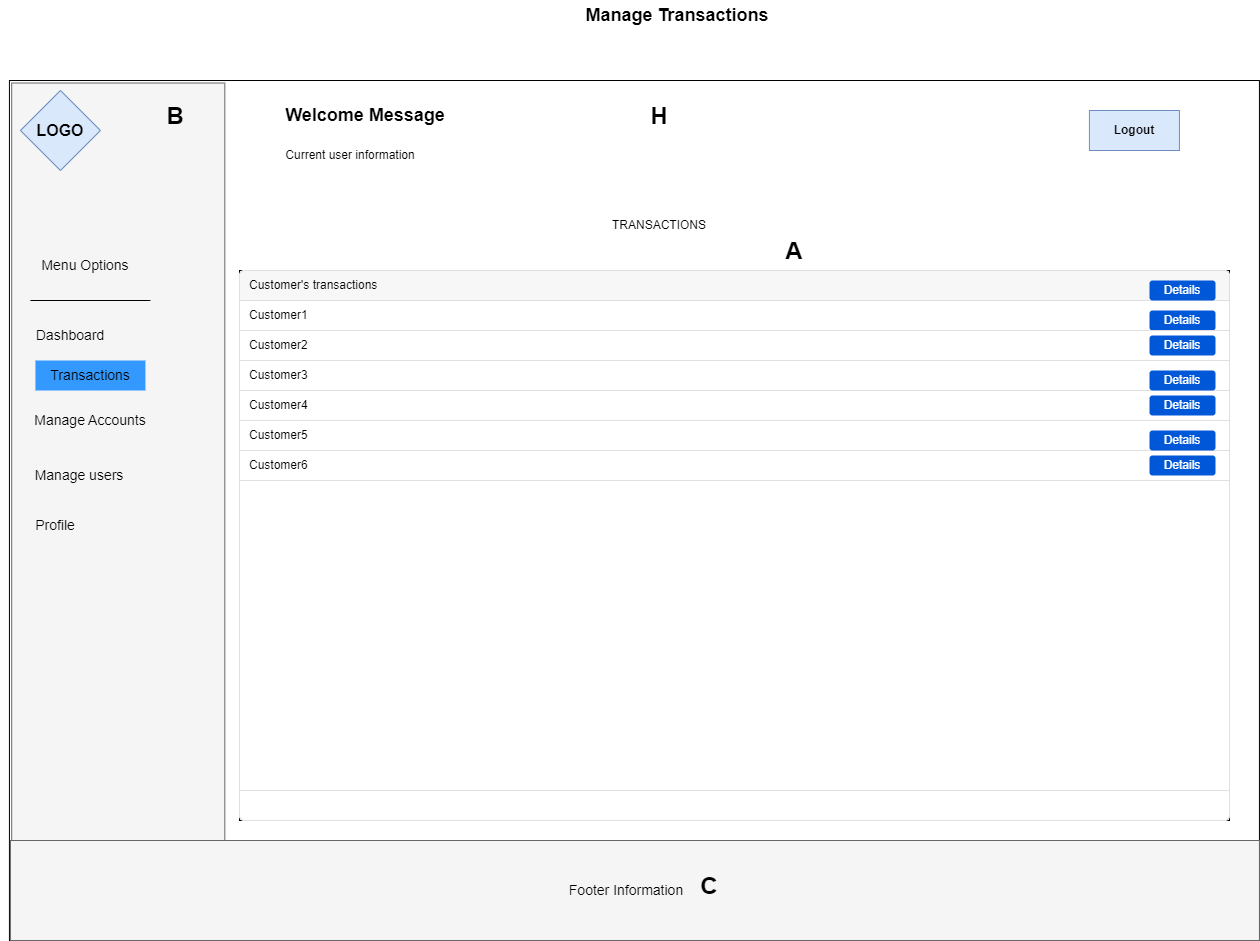

The diagram above was exported from draw.io. Its source (the exported page's mxGraphModel, read from the mxfile embedded in the PNG):
<mxGraphModel dx="3287" dy="-3465" grid="1" gridSize="10" guides="1" tooltips="1" connect="1" arrows="1" fold="1" page="1" pageScale="1" pageWidth="827" pageHeight="1169" math="0" shadow="0">
  <root>
    <mxCell id="0" />
    <mxCell id="1" parent="0" />
    <mxCell id="QFe1ScGnCT4EniJzE_eW-85" value="" style="rounded=0;whiteSpace=wrap;html=1;" parent="1" vertex="1">
      <mxGeometry x="-240.07" y="4840" width="1250" height="860" as="geometry" />
    </mxCell>
    <mxCell id="QFe1ScGnCT4EniJzE_eW-86" value="" style="rounded=0;whiteSpace=wrap;html=1;fillColor=#f5f5f5;fontColor=#333333;strokeColor=#666666;rotation=-270;" parent="1" vertex="1">
      <mxGeometry x="-560" y="5164.6900000000005" width="857.5" height="213.13" as="geometry" />
    </mxCell>
    <mxCell id="QFe1ScGnCT4EniJzE_eW-87" value="&lt;font size=&quot;3&quot;&gt;&lt;b&gt;LOGO&lt;/b&gt;&lt;/font&gt;" style="rhombus;whiteSpace=wrap;html=1;fillColor=#dae8fc;strokeColor=#6c8ebf;" parent="1" vertex="1">
      <mxGeometry x="-229.07" y="4850" width="80" height="80" as="geometry" />
    </mxCell>
    <mxCell id="QFe1ScGnCT4EniJzE_eW-88" value="&lt;b&gt;Logout&lt;/b&gt;" style="rounded=0;whiteSpace=wrap;html=1;fillColor=#dae8fc;strokeColor=#6c8ebf;" parent="1" vertex="1">
      <mxGeometry x="839.9300000000001" y="4870" width="90" height="40" as="geometry" />
    </mxCell>
    <mxCell id="QFe1ScGnCT4EniJzE_eW-89" value="" style="rounded=0;whiteSpace=wrap;html=1;fillColor=#f5f5f5;fontColor=#f5f5f5;strokeColor=#666666;" parent="1" vertex="1">
      <mxGeometry x="-239.07" y="5600" width="1249" height="100" as="geometry" />
    </mxCell>
    <mxCell id="QFe1ScGnCT4EniJzE_eW-90" value="&lt;font style=&quot;font-size: 14px;&quot;&gt;Footer Information&lt;/font&gt;" style="text;html=1;align=center;verticalAlign=middle;whiteSpace=wrap;rounded=0;" parent="1" vertex="1">
      <mxGeometry x="313.93000000000006" y="5635" width="126" height="30" as="geometry" />
    </mxCell>
    <mxCell id="QFe1ScGnCT4EniJzE_eW-91" value="" style="rounded=0;whiteSpace=wrap;html=1;" parent="1" vertex="1">
      <mxGeometry x="-10" y="5030" width="990" height="550" as="geometry" />
    </mxCell>
    <mxCell id="QFe1ScGnCT4EniJzE_eW-92" value="&lt;b&gt;&lt;font style=&quot;font-size: 18px;&quot;&gt;Welcome Message&lt;/font&gt;&lt;/b&gt;" style="text;html=1;align=center;verticalAlign=middle;whiteSpace=wrap;rounded=0;" parent="1" vertex="1">
      <mxGeometry x="0.9300000000000068" y="4860" width="230" height="30" as="geometry" />
    </mxCell>
    <mxCell id="QFe1ScGnCT4EniJzE_eW-93" value="Current user information" style="text;html=1;align=center;verticalAlign=middle;whiteSpace=wrap;rounded=0;" parent="1" vertex="1">
      <mxGeometry x="20.930000000000007" y="4900" width="160" height="30" as="geometry" />
    </mxCell>
    <mxCell id="QFe1ScGnCT4EniJzE_eW-94" value="&lt;font style=&quot;font-size: 14px;&quot;&gt;Menu Options&lt;/font&gt;" style="text;html=1;align=center;verticalAlign=middle;whiteSpace=wrap;rounded=0;" parent="1" vertex="1">
      <mxGeometry x="-219.07" y="5010" width="110" height="30" as="geometry" />
    </mxCell>
    <mxCell id="QFe1ScGnCT4EniJzE_eW-95" value="&lt;font style=&quot;font-size: 14px;&quot;&gt;Dashboard&lt;/font&gt;" style="text;html=1;align=center;verticalAlign=middle;whiteSpace=wrap;rounded=0;" parent="1" vertex="1">
      <mxGeometry x="-234.07" y="5080" width="110" height="30" as="geometry" />
    </mxCell>
    <mxCell id="QFe1ScGnCT4EniJzE_eW-96" value="&lt;font style=&quot;font-size: 14px;&quot;&gt;Transactions&lt;/font&gt;" style="text;html=1;align=center;verticalAlign=middle;whiteSpace=wrap;rounded=0;fillColor=#3399FF;" parent="1" vertex="1">
      <mxGeometry x="-214.07" y="5120" width="110" height="30" as="geometry" />
    </mxCell>
    <mxCell id="QFe1ScGnCT4EniJzE_eW-97" value="&lt;font style=&quot;font-size: 14px;&quot;&gt;Manage Accounts&lt;/font&gt;" style="text;html=1;align=center;verticalAlign=middle;whiteSpace=wrap;rounded=0;" parent="1" vertex="1">
      <mxGeometry x="-229.07" y="5164.6900000000005" width="140" height="30" as="geometry" />
    </mxCell>
    <mxCell id="QFe1ScGnCT4EniJzE_eW-99" value="&lt;font style=&quot;font-size: 14px;&quot;&gt;Manage users&lt;/font&gt;" style="text;html=1;align=center;verticalAlign=middle;whiteSpace=wrap;rounded=0;" parent="1" vertex="1">
      <mxGeometry x="-225.07" y="5220" width="110" height="30" as="geometry" />
    </mxCell>
    <mxCell id="QFe1ScGnCT4EniJzE_eW-100" value="&lt;font style=&quot;font-size: 14px;&quot;&gt;Profile&lt;/font&gt;" style="text;html=1;align=center;verticalAlign=middle;whiteSpace=wrap;rounded=0;" parent="1" vertex="1">
      <mxGeometry x="-249.14" y="5270" width="110" height="30" as="geometry" />
    </mxCell>
    <mxCell id="QFe1ScGnCT4EniJzE_eW-101" style="edgeStyle=orthogonalEdgeStyle;rounded=0;orthogonalLoop=1;jettySize=auto;html=1;exitX=0.5;exitY=1;exitDx=0;exitDy=0;" parent="1" source="QFe1ScGnCT4EniJzE_eW-100" target="QFe1ScGnCT4EniJzE_eW-100" edge="1">
      <mxGeometry relative="1" as="geometry" />
    </mxCell>
    <mxCell id="QFe1ScGnCT4EniJzE_eW-102" value="" style="endArrow=none;html=1;rounded=0;" parent="1" edge="1">
      <mxGeometry width="50" height="50" relative="1" as="geometry">
        <mxPoint x="-99.07" y="5060" as="sourcePoint" />
        <mxPoint x="-219.07" y="5060" as="targetPoint" />
      </mxGeometry>
    </mxCell>
    <mxCell id="QFe1ScGnCT4EniJzE_eW-103" value="TRANSACTIONS" style="text;html=1;align=center;verticalAlign=middle;whiteSpace=wrap;rounded=0;" parent="1" vertex="1">
      <mxGeometry x="379.93" y="4970" width="60" height="30" as="geometry" />
    </mxCell>
    <mxCell id="QFe1ScGnCT4EniJzE_eW-104" value="" style="html=1;shadow=0;dashed=0;shape=mxgraph.bootstrap.rrect;rSize=5;strokeColor=#DFDFDF;html=1;whiteSpace=wrap;fillColor=#FFFFFF;fontColor=#000000;" parent="1" vertex="1">
      <mxGeometry x="-10" y="5030" width="990" height="550" as="geometry" />
    </mxCell>
    <mxCell id="QFe1ScGnCT4EniJzE_eW-105" value="Customer's transactions" style="html=1;shadow=0;dashed=0;shape=mxgraph.bootstrap.topButton;strokeColor=inherit;fillColor=#F7F7F7;rSize=5;perimeter=none;whiteSpace=wrap;resizeWidth=1;align=left;spacing=10;" parent="QFe1ScGnCT4EniJzE_eW-104" vertex="1">
      <mxGeometry width="990" height="30" relative="1" as="geometry" />
    </mxCell>
    <mxCell id="QFe1ScGnCT4EniJzE_eW-106" value="Customer1" style="strokeColor=inherit;fillColor=inherit;gradientColor=inherit;fontColor=inherit;html=1;shadow=0;dashed=0;perimeter=none;whiteSpace=wrap;resizeWidth=1;align=left;spacing=10;" parent="QFe1ScGnCT4EniJzE_eW-104" vertex="1">
      <mxGeometry width="990" height="30" relative="1" as="geometry">
        <mxPoint y="30" as="offset" />
      </mxGeometry>
    </mxCell>
    <mxCell id="QFe1ScGnCT4EniJzE_eW-107" value="Customer3" style="strokeColor=inherit;fillColor=inherit;gradientColor=inherit;fontColor=inherit;html=1;shadow=0;dashed=0;perimeter=none;whiteSpace=wrap;resizeWidth=1;align=left;spacing=10;" parent="QFe1ScGnCT4EniJzE_eW-104" vertex="1">
      <mxGeometry width="990" height="30" relative="1" as="geometry">
        <mxPoint y="90" as="offset" />
      </mxGeometry>
    </mxCell>
    <mxCell id="QFe1ScGnCT4EniJzE_eW-108" value="" style="strokeColor=inherit;fillColor=inherit;gradientColor=inherit;fontColor=inherit;html=1;shadow=0;dashed=0;shape=mxgraph.bootstrap.bottomButton;rSize=5;perimeter=none;whiteSpace=wrap;resizeWidth=1;resizeHeight=0;align=left;spacing=10;" parent="QFe1ScGnCT4EniJzE_eW-104" vertex="1">
      <mxGeometry y="1" width="990" height="30" relative="1" as="geometry">
        <mxPoint y="-30" as="offset" />
      </mxGeometry>
    </mxCell>
    <mxCell id="QFe1ScGnCT4EniJzE_eW-109" value="Details" style="rounded=1;fillColor=#0057D8;strokeColor=none;html=1;whiteSpace=wrap;fontColor=#ffffff;align=center;verticalAlign=middle;fontStyle=0;fontSize=12;sketch=0;" parent="QFe1ScGnCT4EniJzE_eW-104" vertex="1">
      <mxGeometry x="910" y="10" width="66" height="20" as="geometry" />
    </mxCell>
    <mxCell id="QFe1ScGnCT4EniJzE_eW-110" value="Details" style="rounded=1;fillColor=#0057D8;strokeColor=none;html=1;whiteSpace=wrap;fontColor=#ffffff;align=center;verticalAlign=middle;fontStyle=0;fontSize=12;sketch=0;" parent="QFe1ScGnCT4EniJzE_eW-104" vertex="1">
      <mxGeometry x="910" y="40" width="66" height="20" as="geometry" />
    </mxCell>
    <mxCell id="QFe1ScGnCT4EniJzE_eW-111" value="Customer6" style="strokeColor=inherit;fillColor=inherit;gradientColor=inherit;fontColor=inherit;html=1;shadow=0;dashed=0;perimeter=none;whiteSpace=wrap;resizeWidth=1;align=left;spacing=10;" parent="QFe1ScGnCT4EniJzE_eW-104" vertex="1">
      <mxGeometry y="180" width="990" height="30" as="geometry" />
    </mxCell>
    <mxCell id="QFe1ScGnCT4EniJzE_eW-112" value="Customer5" style="strokeColor=inherit;fillColor=inherit;gradientColor=inherit;fontColor=inherit;html=1;shadow=0;dashed=0;perimeter=none;whiteSpace=wrap;resizeWidth=1;align=left;spacing=10;" parent="QFe1ScGnCT4EniJzE_eW-104" vertex="1">
      <mxGeometry y="150" width="990" height="30" as="geometry" />
    </mxCell>
    <mxCell id="QFe1ScGnCT4EniJzE_eW-113" value="Customer4" style="strokeColor=inherit;fillColor=inherit;gradientColor=inherit;fontColor=inherit;html=1;shadow=0;dashed=0;perimeter=none;whiteSpace=wrap;resizeWidth=1;align=left;spacing=10;" parent="QFe1ScGnCT4EniJzE_eW-104" vertex="1">
      <mxGeometry y="120" width="990" height="30" as="geometry" />
    </mxCell>
    <mxCell id="QFe1ScGnCT4EniJzE_eW-114" value="Customer2" style="strokeColor=inherit;fillColor=inherit;gradientColor=inherit;fontColor=inherit;html=1;shadow=0;dashed=0;perimeter=none;whiteSpace=wrap;resizeWidth=1;align=left;spacing=10;" parent="QFe1ScGnCT4EniJzE_eW-104" vertex="1">
      <mxGeometry y="60" width="990" height="30" as="geometry" />
    </mxCell>
    <mxCell id="QFe1ScGnCT4EniJzE_eW-115" value="Details" style="rounded=1;fillColor=#0057D8;strokeColor=none;html=1;whiteSpace=wrap;fontColor=#ffffff;align=center;verticalAlign=middle;fontStyle=0;fontSize=12;sketch=0;" parent="QFe1ScGnCT4EniJzE_eW-104" vertex="1">
      <mxGeometry x="910" y="65" width="66" height="20" as="geometry" />
    </mxCell>
    <mxCell id="QFe1ScGnCT4EniJzE_eW-116" value="Details" style="rounded=1;fillColor=#0057D8;strokeColor=none;html=1;whiteSpace=wrap;fontColor=#ffffff;align=center;verticalAlign=middle;fontStyle=0;fontSize=12;sketch=0;" parent="QFe1ScGnCT4EniJzE_eW-104" vertex="1">
      <mxGeometry x="910" y="185" width="66" height="20" as="geometry" />
    </mxCell>
    <mxCell id="QFe1ScGnCT4EniJzE_eW-117" value="Details" style="rounded=1;fillColor=#0057D8;strokeColor=none;html=1;whiteSpace=wrap;fontColor=#ffffff;align=center;verticalAlign=middle;fontStyle=0;fontSize=12;sketch=0;" parent="QFe1ScGnCT4EniJzE_eW-104" vertex="1">
      <mxGeometry x="910" y="160" width="66" height="20" as="geometry" />
    </mxCell>
    <mxCell id="QFe1ScGnCT4EniJzE_eW-118" value="Details" style="rounded=1;fillColor=#0057D8;strokeColor=none;html=1;whiteSpace=wrap;fontColor=#ffffff;align=center;verticalAlign=middle;fontStyle=0;fontSize=12;sketch=0;" parent="QFe1ScGnCT4EniJzE_eW-104" vertex="1">
      <mxGeometry x="910" y="125" width="66" height="20" as="geometry" />
    </mxCell>
    <mxCell id="QFe1ScGnCT4EniJzE_eW-119" value="Details" style="rounded=1;fillColor=#0057D8;strokeColor=none;html=1;whiteSpace=wrap;fontColor=#ffffff;align=center;verticalAlign=middle;fontStyle=0;fontSize=12;sketch=0;" parent="QFe1ScGnCT4EniJzE_eW-104" vertex="1">
      <mxGeometry x="910" y="100" width="66" height="20" as="geometry" />
    </mxCell>
    <mxCell id="QFe1ScGnCT4EniJzE_eW-120" value="&lt;font style=&quot;font-size: 18px;&quot;&gt;&lt;b&gt;Manage Transactions&lt;/b&gt;&lt;/font&gt;" style="text;html=1;align=center;verticalAlign=middle;whiteSpace=wrap;rounded=0;" parent="1" vertex="1">
      <mxGeometry x="333.93" y="4760" width="188" height="30" as="geometry" />
    </mxCell>
    <mxCell id="rqpkRDc5HdvK3YEeWjWB-13" value="&lt;h1 style=&quot;margin-top: 0px;&quot;&gt;A&lt;/h1&gt;" style="text;html=1;whiteSpace=wrap;overflow=hidden;rounded=0;align=center;" parent="1" vertex="1">
      <mxGeometry x="529.9300000000001" y="4990" width="30" height="40" as="geometry" />
    </mxCell>
    <mxCell id="rqpkRDc5HdvK3YEeWjWB-14" value="&lt;h1 style=&quot;margin-top: 0px;&quot;&gt;B&lt;/h1&gt;" style="text;html=1;whiteSpace=wrap;overflow=hidden;rounded=0;align=center;" parent="1" vertex="1">
      <mxGeometry x="-89.07" y="4855" width="30" height="40" as="geometry" />
    </mxCell>
    <mxCell id="rqpkRDc5HdvK3YEeWjWB-20" value="&lt;h1 style=&quot;margin-top: 0px;&quot;&gt;H&lt;/h1&gt;" style="text;html=1;whiteSpace=wrap;overflow=hidden;rounded=0;align=center;" parent="1" vertex="1">
      <mxGeometry x="394.85999999999996" y="4855" width="30" height="40" as="geometry" />
    </mxCell>
    <mxCell id="rqpkRDc5HdvK3YEeWjWB-36" value="&lt;h1 style=&quot;margin-top: 0px;&quot;&gt;C&lt;/h1&gt;" style="text;html=1;whiteSpace=wrap;overflow=hidden;rounded=0;align=center;" parent="1" vertex="1">
      <mxGeometry x="444.93" y="5625" width="30" height="40" as="geometry" />
    </mxCell>
  </root>
</mxGraphModel>